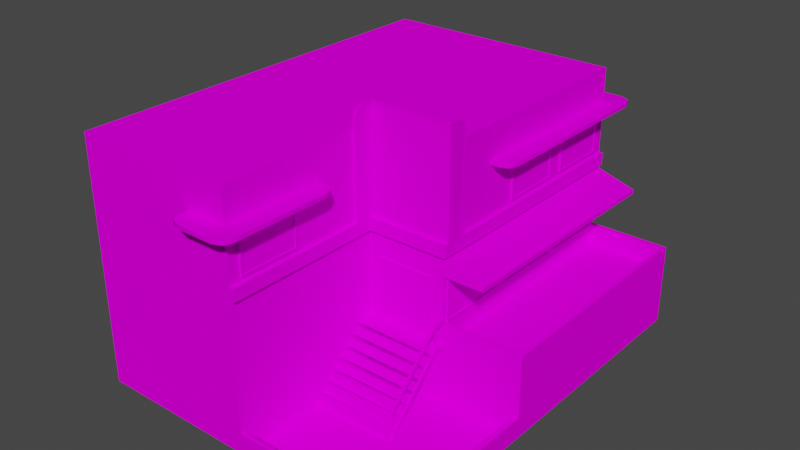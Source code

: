 # Source: house11_1.blend  (saved by Blender 2.92.15; exported with 4.5.12 LTS)
import bpy
from mathutils import Matrix  # noqa: F401  (used for matrix-valued properties, if any)

bpy.ops.wm.read_factory_settings(use_empty=True)
scene = bpy.context.scene
scene.name = 'Scene'

# ---- collections
col_collection = bpy.data.collections.new('Collection'); scene.collection.children.link(col_collection)

# ---- images (referenced by path relative to the original .blend; pixels are not part of the script)
import os
ASSET_DIR = os.environ.get("B2B_ASSET_DIR", "")  # directory of the original .blend (textures are referenced by path, not embedded)
HERE = os.path.dirname(os.path.abspath(__file__))  # packed textures are extracted next to this script under _unpacked/

def load_image(name, relpath, width, height, colorspace="sRGB"):
    """Load a texture the original file referenced (path relative to the .blend, or extracted next to this script)."""
    p = next((c for c in (os.path.join(HERE, relpath), os.path.join(ASSET_DIR, relpath)) if relpath and os.path.exists(c)), "")
    if p:
        img = bpy.data.images.load(p, check_existing=True)
        img.name = name
    else:  # same state as the original file: an image datablock whose file is absent (Cycles renders it pink)
        img = bpy.data.images.new(name, width, height)
        img.source = "FILE"
        img.filepath = "//" + (relpath or name)
    img.colorspace_settings.name = colorspace
    return img
img_miamiatlas_png = load_image('MiamiAtlas.png', 'MiamiAtlas.png', 1024, 1024, 'sRGB')

# ---- materials (node trees are filled in below, after node groups)
mat_house11 = bpy.data.materials.new('house11')
mat_house11.use_backface_culling = True
mat_house11.use_transparent_shadow = False

# ---- node groups
ng_auto_smooth = bpy.data.node_groups.new('Auto Smooth', 'GeometryNodeTree')
_s = ng_auto_smooth.interface.new_socket(name='Geometry', in_out='OUTPUT', socket_type='NodeSocketGeometry')
_s = ng_auto_smooth.interface.new_socket(name='Geometry', in_out='INPUT', socket_type='NodeSocketGeometry')
_s = ng_auto_smooth.interface.new_socket(name='Angle', in_out='INPUT', socket_type='NodeSocketFloat')
_s.subtype = 'ANGLE'
_s.min_value = 0.0
_s.max_value = 3.142
ng_auto_smooth.is_modifier = True
_N = ng_auto_smooth.nodes; _L = ng_auto_smooth.links
n0 = _N.new('NodeGroupOutput'); n0.name = 'Group Output'; n0.location = (480, -100)
n1 = _N.new('NodeGroupInput'); n1.name = 'Group Input'; n1.location = (-420, -300)
n2 = _N.new('NodeGroupInput'); n2.name = 'Group Input.001'; n2.location = (-60, -100)
n3 = _N.new('GeometryNodeSetShadeSmooth'); n3.name = 'Set Shade Smooth'; n3.location = (120, -100)
n3.domain = 'EDGE'
n4 = _N.new('GeometryNodeSetShadeSmooth'); n4.name = 'Set Shade Smooth.001'; n4.location = (300, -100)
n5 = _N.new('GeometryNodeInputMeshEdgeAngle'); n5.name = 'Edge Angle'; n5.location = (-420, -220)
n6 = _N.new('GeometryNodeInputEdgeSmooth'); n6.name = 'Is Edge Smooth'; n6.location = (-60, -160)
n7 = _N.new('GeometryNodeInputShadeSmooth'); n7.name = 'Is Face Smooth'; n7.location = (-240, -340)
n8 = _N.new('FunctionNodeBooleanMath'); n8.name = 'Boolean Math'; n8.location = (-60, -220)
n9 = _N.new('FunctionNodeCompare'); n9.name = 'Compare'; n9.location = (-240, -180)
n9.operation = 'LESS_EQUAL'
_L.new(n5.outputs[0], n9.inputs[0])
_L.new(n4.outputs[0], n0.inputs[0])
_L.new(n1.outputs[1], n9.inputs[1])
_L.new(n9.outputs[0], n8.inputs[0])
_L.new(n7.outputs[0], n8.inputs[1])
_L.new(n2.outputs[0], n3.inputs[0])
_L.new(n6.outputs[0], n3.inputs[1])
_L.new(n3.outputs[0], n4.inputs[0])
_L.new(n8.outputs[0], n3.inputs[2])
n0.is_active_output = True

# ---- material node trees
mat_house11.use_nodes = True; mat_house11.node_tree.nodes.clear()
_N = mat_house11.node_tree.nodes; _L = mat_house11.node_tree.links
n0 = _N.new('ShaderNodeBsdfPrincipled'); n0.name = 'Principled BSDF'; n0.location = (10, 300)
n0.distribution = 'GGX'
n0.subsurface_method = 'BURLEY'
n0.inputs[3].default_value = 1.45
n0.inputs[13].default_value = 0.0
n0.inputs[27].default_value = (0.0, 0.0, 0.0, 1.0)
n0.inputs[28].default_value = 1.0
n1 = _N.new('ShaderNodeOutputMaterial'); n1.name = 'Material Output'; n1.location = (300, 300)
n2 = _N.new('ShaderNodeTexImage'); n2.name = 'Image Texture'; n2.location = (-315, 231)
n2.image = img_miamiatlas_png
_L.new(n0.outputs[0], n1.inputs[0])
_L.new(n2.outputs[0], n0.inputs[0])
n1.is_active_output = True

# ---- world
world_world = bpy.data.worlds.new('World'); scene.world = world_world
world_world.use_nodes = True; world_world.node_tree.nodes.clear()
_N = world_world.node_tree.nodes; _L = world_world.node_tree.links
n0 = _N.new('ShaderNodeOutputWorld'); n0.name = 'World Output'; n0.location = (300, 300)
n1 = _N.new('ShaderNodeBackground'); n1.name = 'Background'; n1.location = (10, 300)
n1.inputs[0].default_value = (0.05088, 0.05088, 0.05088, 1.0)
_L.new(n1.outputs[0], n0.inputs[0])
n0.is_active_output = True
world_world.color = (0.05088, 0.05088, 0.05088)
world_world.use_sun_shadow = False
world_world.sun_shadow_jitter_overblur = 0.0

# ---- meshes
me_cube_001 = bpy.data.meshes.new('Cube.001')
me_cube_001.from_pydata([(1.89, 3.6, 3.89), (1.89, 3.65, 3.89), (1.89, 3.6, 10.0), (1.89, 3.65, 10.0), (3.89, 3.6, 3.89), (3.89, 3.65, 3.89), (3.89, 3.6, 2.384e-07), (3.89, 3.65, 2.384e-07), (1.89, 3.85, 4.45), (1.89, 3.9, 4.5), (1.89, 3.85, 10.0), (1.89, 3.9, 10.0), (3.89, 3.85, 3.55), (3.89, 3.9, 3.5), (3.89, 3.85, 2.493e-07), (3.89, 3.9, 2.493e-07), (1.89, 3.9, 4.0), (1.89, 3.85, 4.05), (3.89, 6.45, 3.99), (3.89, 6.5, 3.99), (1.89, 6.45, 3.99), (1.89, 6.5, 3.99), (1.89, 6.5, 4.203), (1.89, 6.203, 4.5), (1.89, 6.413, 4.413), (3.89, 6.203, 3.5), (3.89, 6.5, 3.797), (3.89, 6.413, 3.587), (1.89, 6.153, 4.45), (1.89, 6.45, 4.153), (1.89, 6.363, 4.363), (3.89, 6.45, 3.847), (3.89, 6.153, 3.55), (3.89, 6.363, 3.637), (1.89, 3.9, 3.89), (1.89, 3.85, 3.89), (1.89, 6.0, 4.0), (1.89, 6.05, 4.05), (1.89, 6.0, 3.99), (1.89, 6.05, 3.99), (3.89, 6.05, 3.99), (3.89, 6.05, 3.84), (3.89, 6.0, 3.99), (3.89, 3.9, 3.89), (3.89, 3.85, 3.89), (3.89, 3.9, 3.84), (3.89, 3.85, 3.84), (3.89, 6.0, 3.89), (4.0, 5.245e-07, 4.0), (4.0, 1.5, -2.186e-08), (8.0, 1.5, 4.0), (8.0, 8.742e-07, 4.0), (8.0, 1.5, -2.186e-08), (8.0, 6.994e-07, 2.675e-14), (4.0, 2.623e-07, 10.0), (8.0, 6.12e-07, 10.0), (4.0, 1.5, 10.0), (8.0, 1.5, 10.0), (0.0, -8.742e-08, 10.0), (0.1, 0.0, 4.371e-08), (0.1, -2.186e-08, 1.5), (0.1, 0.5, 1.5), (-7.55e-08, 0.5, 3.775e-08), (-2.782e-08, -2.186e-08, 1.5), (-7.55e-08, 0.5, 1.5), (0.1, -1.093e-07, 2.5), (0.1, 0.5, 2.5), (0.1, -1.311e-07, 4.0), (0.1, 0.5, 4.0), (-2.782e-08, -4.967e-08, 2.5), (-7.55e-08, 0.5, 2.5), (-2.782e-08, -1.311e-07, 4.0), (-7.55e-08, 0.5, 4.0), (4.0, 3.409e-07, 4.371e-08), (4.0, 0.5, 3.775e-08), (4.0, 3.803e-07, 0.1), (4.0, 0.5, 0.1), (0.1, 0.5, 3.775e-08), (0.1, 4.808e-08, 0.1), (0.1, 0.5, 0.1), (2.0, 8.742e-08, 10.0), (2.0, 3.497e-07, 4.0), (4.0, 6.0, 1.748e-07), (8.0, 6.0, 1.748e-07), (8.0, 6.0, 4.0), (8.0, 6.0, 10.0), (4.0, 6.0, 10.0), (2.0, 6.0, 10.0), (-1.59e-07, 1.5, 4.0), (-2.066e-07, 2.0, 4.0), (-1.59e-07, 1.5, 10.0), (-2.066e-07, 2.0, 10.0), (2.0, 1.5, 4.0), (2.0, 2.0, 4.0), (2.0, 1.5, 4.1), (2.0, 2.0, 4.1), (0.1, 1.5, 4.0), (0.1, 2.0, 4.0), (0.1, 1.5, 4.1), (0.1, 2.0, 4.1), (2.0, 1.5, 9.9), (2.0, 2.0, 9.9), (2.0, 1.5, 10.0), (2.0, 2.0, 10.0), (0.1, 1.5, 9.9), (0.1, 2.0, 9.9), (0.1, 1.5, 10.0), (0.1, 2.0, 10.0), (2.0, 2.0, 5.9), (2.0, 3.0, 5.9), (2.0, 3.0, 4.1), (2.0, 2.0, 6.1), (2.0, 2.0, 7.9), (2.0, 3.0, 7.9), (2.0, 3.0, 6.1), (2.0, 2.0, 8.1), (2.0, 3.0, 9.9), (2.0, 3.0, 8.1), (1.95, 2.05, 4.15), (1.95, 2.05, 5.85), (1.95, 2.95, 4.15), (1.95, 2.95, 5.85), (1.95, 2.05, 7.85), (1.95, 2.05, 6.15), (1.95, 2.95, 6.15), (1.95, 2.95, 7.85), (1.95, 2.05, 9.85), (1.95, 2.05, 8.15), (1.95, 2.95, 8.15), (1.95, 2.95, 9.85), (1.95, 2.0, 4.1), (1.95, 2.0, 5.9), (1.95, 3.0, 4.1), (1.95, 3.0, 5.9), (1.95, 2.0, 7.9), (1.95, 2.0, 6.1), (1.95, 3.0, 6.1), (1.95, 3.0, 7.9), (1.95, 2.0, 9.9), (1.95, 2.0, 8.1), (1.95, 3.0, 8.1), (1.95, 3.0, 9.9), (1.975, 2.05, 4.15), (1.975, 2.05, 5.85), (1.975, 2.95, 4.15), (1.975, 2.95, 5.85), (1.975, 2.05, 7.85), (1.975, 2.05, 6.15), (1.975, 2.95, 6.15), (1.975, 2.95, 7.85), (1.975, 2.05, 9.85), (1.975, 2.05, 8.15), (1.975, 2.95, 8.15), (1.975, 2.95, 9.85), (2.0, 3.2, 4.0), (2.0, 3.5, 4.0), (2.0, 3.2, 10.0), (2.0, 3.5, 10.0), (1.0, 3.2, 4.0), (1.0, 3.2, 10.0), (2.0, 3.1, 10.0), (2.0, 3.1, 4.0), (1.0, 3.1, 10.0), (1.0, 3.1, 4.0), (4.0, 4.0, 0.3), (4.0, 4.0, 1.8), (4.0, 5.0, 1.8), (4.0, 5.0, 0.3), (3.95, 4.05, 0.35), (3.95, 4.05, 1.75), (3.95, 4.95, 0.35), (3.95, 4.95, 1.75), (3.95, 4.0, 0.3), (3.95, 4.0, 1.8), (3.95, 5.0, 0.3), (3.95, 5.0, 1.8), (3.975, 4.05, 0.35), (3.975, 4.05, 1.75), (3.975, 4.95, 0.35), (3.975, 4.95, 1.75), (2.0, 4.0, 6.3), (2.0, 4.0, 7.8), (2.0, 5.0, 7.8), (2.0, 5.0, 6.3), (2.0, 4.0, 8.2), (2.0, 4.0, 9.7), (2.0, 5.0, 9.7), (2.0, 5.0, 8.2), (1.95, 4.05, 7.75), (1.95, 4.05, 6.35), (1.95, 4.95, 6.35), (1.95, 4.95, 7.75), (1.95, 4.05, 9.65), (1.95, 4.05, 8.25), (1.95, 4.95, 8.25), (1.95, 4.95, 9.65), (1.95, 4.0, 7.8), (1.95, 4.0, 6.3), (1.95, 5.0, 6.3), (1.95, 5.0, 7.8), (1.95, 4.0, 9.7), (1.95, 4.0, 8.2), (1.95, 5.0, 8.2), (1.95, 5.0, 9.7), (1.975, 4.05, 7.75), (1.975, 4.05, 6.35), (1.975, 4.95, 6.35), (1.975, 4.95, 7.75), (1.975, 4.05, 9.65), (1.975, 4.05, 8.25), (1.975, 4.95, 8.25), (1.975, 4.95, 9.65), (4.0, 5.1, -0.5), (4.0, 5.2, -0.5), (4.0, 5.1, 2.384e-07), (4.0, 5.2, 2.384e-07), (3.5, 5.1, 2.384e-07), (3.5, 5.2, 2.384e-07), (5.0, 5.1, 2.384e-07), (5.0, 5.2, 2.384e-07), (4.0, 5.2, 2.5), (4.0, 5.1, 2.5), (3.5, 5.1, -0.2), (3.8, 5.1, -0.5), (3.588, 5.1, -0.4121), (3.8, 5.2, -0.5), (3.5, 5.2, -0.2), (3.588, 5.2, -0.4121), (4.7, 5.1, -0.5), (5.0, 5.1, -0.2), (4.912, 5.1, -0.4121), (5.0, 5.2, -0.2), (4.7, 5.2, -0.5), (4.912, 5.2, -0.4121), (3.8, 5.1, 2.5), (3.5, 5.1, 2.2), (3.588, 5.1, 2.412), (3.5, 5.2, 2.2), (3.8, 5.2, 2.5), (3.588, 5.2, 2.412), (3.699, 1.5, 4.0), (2.299, 1.5, 4.0), (2.299, 3.0, 4.0), (3.699, 3.0, 4.0), (3.649, 1.55, 3.95), (2.349, 1.55, 3.95), (3.649, 2.95, 3.95), (2.349, 2.95, 3.95), (3.699, 1.5, 3.95), (2.299, 1.5, 3.95), (3.699, 3.0, 3.95), (2.299, 3.0, 3.95), (3.649, 1.55, 3.975), (2.349, 1.55, 3.975), (3.649, 2.95, 3.975), (2.349, 2.95, 3.975), (2.0, 5.1, 10.0), (2.0, 5.2, 10.0), (2.0, 5.1, 10.5), (2.0, 5.2, 10.5), (1.5, 5.1, 10.0), (1.5, 5.2, 10.0), (3.0, 5.1, 10.0), (3.0, 5.2, 10.0), (2.0, 5.1, 5.5), (2.0, 5.2, 5.5), (4.0, 1.5, 3.6), (4.0, 1.4, 3.6), (1.8, 5.1, 10.5), (1.5, 5.1, 10.2), (1.588, 5.1, 10.41), (1.5, 5.2, 10.2), (1.8, 5.2, 10.5), (1.588, 5.2, 10.41), (3.0, 5.1, 10.2), (2.7, 5.1, 10.5), (2.912, 5.1, 10.41), (2.7, 5.2, 10.5), (3.0, 5.2, 10.2), (2.912, 5.2, 10.41), (1.8, 5.2, 5.5), (1.5, 5.2, 5.8), (1.588, 5.2, 5.588), (1.5, 5.1, 5.8), (1.8, 5.1, 5.5), (1.588, 5.1, 5.588), (4.0, 1.4, 4.0), (4.0, 1.5, 4.0), (2.0, 1.4, 3.6), (2.0, 1.5, 3.6), (4.0, 1.3, 3.4), (4.0, 1.2, 3.4), (4.0, 1.2, 3.6), (4.0, 1.3, 3.6), (2.0, 1.2, 3.4), (2.0, 1.3, 3.4), (2.0, 1.2, 3.6), (2.0, 1.3, 3.6), (4.0, 1.1, 3.2), (4.0, 1.0, 3.2), (4.0, 1.0, 3.4), (4.0, 1.1, 3.4), (2.0, 1.0, 3.2), (2.0, 1.1, 3.2), (2.0, 1.0, 3.4), (2.0, 1.1, 3.4), (4.0, 0.9, 3.0), (4.0, 0.8, 3.0), (4.0, 0.8, 3.2), (4.0, 0.9, 3.2), (2.0, 0.8, 3.0), (2.0, 0.9, 3.0), (2.0, 0.8, 3.2), (2.0, 0.9, 3.2), (4.0, 0.7, 2.8), (4.0, 0.6, 2.8), (4.0, 0.6, 3.0), (4.0, 0.7, 3.0), (2.0, 0.6, 2.8), (2.0, 0.7, 2.8), (2.0, 0.6, 3.0), (2.0, 0.7, 3.0), (4.0, 0.5, 2.6), (4.0, 0.4, 2.6), (4.0, 0.4, 2.8), (4.0, 0.5, 2.8), (2.0, 0.4, 2.6), (2.0, 0.5, 2.6), (2.0, 0.4, 2.8), (2.0, 0.5, 2.8), (4.0, 0.3, 2.4), (4.0, 0.2, 2.4), (4.0, 0.2, 2.6), (4.0, 0.3, 2.6), (2.0, 0.2, 2.4), (2.0, 0.3, 2.4), (2.0, 0.2, 2.6), (2.0, 0.3, 2.6), (4.0, 0.1, 2.2), (4.0, 1.788e-07, 2.2), (4.0, 1.788e-07, 2.4), (4.0, 0.1, 2.4), (2.0, 0.0, 2.2), (2.0, 0.1, 2.2), (2.0, 0.0, 2.4), (2.0, 0.1, 2.4), (0.0, 0.0, 0.0), (2.0, -4.371e-09, 2.3), (2.0, 0.1, 2.3), (2.0, 1.4, 3.7), (2.0, 1.5, 3.7), (1.95, 1.5, 3.7), (1.95, 1.4, 3.7), (1.95, -8.742e-09, 2.3), (1.95, 0.1, 2.3), (2.0, 0.6, 2.3), (2.0, 0.7, 2.3), (2.0, 2.0, 3.7), (2.0, 2.1, 3.7), (1.95, 2.1, 3.7), (1.95, 2.0, 3.7), (1.95, 0.6, 2.3), (1.95, 0.7, 2.3), (2.0, 1.4, 4.0), (1.95, 1.5, 4.0), (1.95, 1.4, 4.0), (2.0, 2.1, 4.0), (1.95, 2.1, 4.0), (1.95, 2.0, 4.0), (1.99, 0.05, 2.31), (1.99, 0.65, 2.31), (1.99, 0.05, 2.34), (1.99, 0.65, 2.34), (1.96, 0.05, 2.31), (1.96, 0.65, 2.31), (1.96, 0.05, 2.34), (1.96, 0.65, 2.34), (1.99, 1.45, 3.71), (1.99, 2.05, 3.71), (1.99, 1.45, 3.74), (1.99, 2.05, 3.74), (1.96, 1.45, 3.71), (1.96, 2.05, 3.71), (1.96, 1.45, 3.74), (1.96, 2.05, 3.74), (1.99, 1.1, 3.31), (1.99, 1.7, 3.31), (1.99, 1.1, 3.34), (1.99, 1.7, 3.34), (1.96, 1.1, 3.31), (1.96, 1.7, 3.31), (1.96, 1.1, 3.34), (1.96, 1.7, 3.34), (1.99, 0.4, 2.66), (1.99, 1.0, 2.66), (1.99, 0.4, 2.69), (1.99, 1.0, 2.69), (1.96, 0.4, 2.66), (1.96, 1.0, 2.66), (1.96, 0.4, 2.69), (1.96, 1.0, 2.69), (2.0, 3.6, 4.0), (2.0, 3.9, 4.0), (2.0, 3.6, 4.5), (2.0, 3.9, 4.5), (1.9, 3.6, 4.0), (1.9, 3.9, 4.0), (1.9, 3.6, 4.5), (1.9, 3.9, 4.5), (2.0, 3.6, 3.9), (2.0, 3.9, 3.9), (1.9, 3.9, 3.9), (1.9, 3.6, 3.9), (3.9, 3.6, 3.5), (3.9, 3.9, 3.5), (4.0, 3.6, 3.5), (4.0, 3.9, 3.5), (3.9, 3.6, 0.0), (3.9, 3.9, 0.0), (4.0, 3.6, 0.0), (4.0, 3.9, 0.0), (3.9, 3.6, 4.0), (3.9, 3.9, 4.0), (4.0, 3.6, 4.0), (4.0, 3.9, 4.0), (2.0, 6.0, 4.1), (3.9, 3.6, 3.9), (3.9, 3.9, 3.9), (2.0, 3.9, 10.0), (2.0, 3.6, 10.0), (1.9, 3.6, 10.0), (1.9, 3.9, 10.0), (2.0, 6.0, 4.0), (2.0, 6.0, 4.5), (1.9, 6.0, 4.5), (1.9, 6.0, 4.0), (4.0, 6.0, 3.5), (3.9, 6.0, 3.5), (4.0, 6.0, 4.0), (3.9, 6.0, 4.0), (2.0, 6.5, 4.0), (2.0, 6.5, 4.1), (4.0, 6.5, 4.1), (1.9, 6.5, 4.0), (4.0, 6.0, 4.1), (4.0, 6.5, 4.0), (3.9, 6.5, 4.0), (2.0, 6.5, 4.2), (2.0, 6.2, 4.5), (2.0, 6.412, 4.412), (1.9, 6.2, 4.5), (1.9, 6.5, 4.2), (1.9, 6.412, 4.412), (4.0, 6.2, 3.5), (4.0, 6.5, 3.8), (4.0, 6.412, 3.588), (3.9, 6.5, 3.8), (3.9, 6.2, 3.5), (3.9, 6.412, 3.588), (3.9, 6.5, 4.1), (3.9, 6.0, 4.1), (2.999, 1.55, 3.975), (2.999, 2.95, 3.975), (2.349, 2.95, 3.975), (3.649, 2.95, 3.975), (2.349, 1.55, 3.975), (3.649, 1.55, 3.975), (2.449, 2.85, 3.975), (2.899, 1.65, 3.975), (2.899, 2.85, 3.975), (2.449, 1.65, 3.975), (3.549, 1.65, 3.975), (3.099, 1.65, 3.975), (3.099, 2.85, 3.975), (3.549, 2.85, 3.975), (2.97, 2.0, 3.925), (2.97, 2.2, 3.925), (2.97, 2.0, 3.975), (2.97, 2.2, 3.975), (2.92, 2.0, 3.925), (2.92, 2.2, 3.925), (2.92, 2.0, 3.975), (2.92, 2.2, 3.975), (3.08, 2.0, 3.925), (3.08, 2.2, 3.925), (3.08, 2.0, 3.975), (3.08, 2.2, 3.975), (3.03, 2.0, 3.925), (3.03, 2.2, 3.925), (3.03, 2.0, 3.975), (3.03, 2.2, 3.975)], [], [(1, 0, 2, 3), (0, 1, 5, 4), (4, 5, 7, 6), (9, 8, 10, 11), (12, 13, 15, 14), (26, 31, 18, 19), (13, 12, 32, 25), (8, 9, 23, 28), (18, 20, 21, 19), (22, 29, 30, 24), (24, 30, 28, 23), (31, 26, 27, 33), (33, 27, 25, 32), (29, 22, 21, 20), (17, 16, 34, 35), (16, 17, 37, 36), (36, 37, 39, 38), (38, 39, 40, 42), (42, 40, 41, 47), (35, 34, 43, 44), (44, 43, 45, 46), (45, 43, 47, 41), (56, 57, 85, 86), (73, 49, 52, 53), (53, 52, 50, 51), (48, 287, 49, 73), (51, 50, 57, 55), (55, 57, 56, 54), (102, 56, 86, 87), (88, 71, 58, 90), (102, 92, 88, 90), (92, 81, 71, 88), (80, 102, 90, 58), (59, 77, 61, 60), (60, 61, 64, 63), (63, 64, 62, 346), (346, 62, 77, 59), (64, 61, 77, 62), (65, 66, 68, 67), (71, 72, 70, 69), (69, 70, 66, 65), (72, 68, 66, 70), (75, 76, 79, 78), (59, 77, 74, 73), (79, 76, 74, 77), (54, 56, 102, 80), (287, 48, 81, 92), (52, 49, 82, 83), (438, 84, 83, 82), (84, 438, 86, 85), (86, 438, 432, 87), (92, 102, 87, 432), (50, 52, 83, 84), (287, 92, 432, 438), (49, 287, 438, 82), (57, 50, 84, 85), (96, 97, 107, 106), (106, 107, 91, 90), (90, 91, 89, 88), (88, 89, 97, 96), (91, 107, 97, 89), (94, 95, 99, 98), (96, 97, 93, 92), (99, 95, 93, 97), (102, 103, 107, 106), (104, 105, 101, 100), (107, 103, 101, 105), (95, 110, 109, 108), (111, 114, 113, 112), (115, 117, 116, 101), (120, 118, 142, 144), (122, 125, 149, 146), (129, 128, 152, 153), (117, 115, 139, 140), (109, 110, 132, 133), (115, 101, 138, 139), (113, 114, 136, 137), (108, 109, 133, 131), (116, 117, 140, 141), (112, 113, 137, 134), (110, 95, 130, 132), (101, 116, 141, 138), (95, 108, 131, 130), (114, 111, 135, 136), (111, 112, 134, 135), (119, 118, 130, 131), (120, 121, 133, 132), (121, 119, 131, 133), (118, 120, 132, 130), (122, 123, 135, 134), (124, 125, 137, 136), (125, 122, 134, 137), (123, 124, 136, 135), (126, 127, 139, 138), (128, 129, 141, 140), (129, 126, 138, 141), (127, 128, 140, 139), (142, 143, 145, 144), (147, 146, 149, 148), (151, 150, 153, 152), (126, 129, 153, 150), (118, 119, 143, 142), (124, 123, 147, 148), (123, 122, 146, 147), (128, 127, 151, 152), (121, 120, 144, 145), (127, 126, 150, 151), (125, 124, 148, 149), (119, 121, 145, 143), (156, 157, 159), (159, 157, 155, 158), (158, 155, 154), (159, 158, 163, 162), (160, 162, 163, 161), (158, 154, 161, 163), (156, 159, 162, 160), (170, 168, 176, 178), (166, 167, 174, 175), (165, 166, 175, 173), (167, 164, 172, 174), (164, 165, 173, 172), (169, 168, 172, 173), (170, 171, 175, 174), (171, 169, 173, 175), (168, 170, 174, 172), (176, 177, 179, 178), (168, 169, 177, 176), (171, 170, 178, 179), (169, 171, 179, 177), (188, 191, 207, 204), (195, 194, 210, 211), (187, 184, 201, 202), (184, 185, 200, 201), (182, 183, 198, 199), (186, 187, 202, 203), (181, 182, 199, 196), (185, 186, 203, 200), (183, 180, 197, 198), (180, 181, 196, 197), (188, 189, 197, 196), (190, 191, 199, 198), (191, 188, 196, 199), (189, 190, 198, 197), (192, 193, 201, 200), (194, 195, 203, 202), (195, 192, 200, 203), (193, 194, 202, 201), (205, 204, 207, 206), (209, 208, 211, 210), (192, 195, 211, 208), (190, 189, 205, 206), (189, 188, 204, 205), (194, 193, 209, 210), (193, 192, 208, 209), (191, 190, 206, 207), (223, 225, 213, 212), (217, 215, 213, 225, 227, 226), (216, 217, 226, 222), (212, 213, 232, 228), (213, 215, 219, 231, 233, 232), (229, 231, 219, 218), (217, 216, 235, 237), (215, 217, 237, 239, 238, 220), (221, 220, 238, 234), (225, 223, 224, 227), (227, 224, 222, 226), (214, 216, 222, 224, 223, 212), (228, 232, 233, 230), (230, 233, 231, 229), (214, 212, 228, 230, 229, 218), (237, 235, 236, 239), (239, 236, 234, 238), (216, 214, 221, 234, 236, 235), (246, 244, 252, 254), (242, 243, 250, 251), (241, 242, 251, 249), (243, 240, 248, 250), (240, 241, 249, 248), (245, 244, 248, 249), (246, 247, 251, 250), (247, 245, 249, 251), (244, 246, 250, 248), (471, 472, 473, 474), (244, 245, 253, 252), (247, 246, 254, 255), (245, 247, 255, 253), (269, 271, 261, 260), (271, 273, 272, 259, 257, 261), (258, 259, 272, 268), (259, 258, 275, 277), (262, 263, 278, 274), (257, 259, 277, 279, 278, 263), (261, 257, 265, 280, 282, 281), (256, 260, 283, 285, 284, 264), (284, 280, 265, 264), (271, 269, 270, 273), (273, 270, 268, 272), (258, 268, 270, 269, 260, 256), (277, 275, 276, 279), (279, 276, 274, 278), (258, 256, 262, 274, 276, 275), (280, 284, 285, 282), (282, 285, 283, 281), (260, 261, 281, 283), (363, 92, 289, 288), (288, 289, 266, 267), (286, 363, 288, 267), (92, 287, 266, 289), (296, 297, 295, 294), (294, 295, 290, 291), (292, 296, 294, 291), (297, 293, 290, 295), (296, 292, 293, 297), (304, 305, 303, 302), (302, 303, 298, 299), (300, 304, 302, 299), (305, 301, 298, 303), (304, 300, 301, 305), (312, 313, 311, 310), (310, 311, 306, 307), (308, 312, 310, 307), (313, 309, 306, 311), (312, 308, 309, 313), (320, 321, 319, 318), (318, 319, 314, 315), (316, 320, 318, 315), (321, 317, 314, 319), (320, 316, 317, 321), (328, 329, 327, 326), (326, 327, 322, 323), (324, 328, 326, 323), (329, 325, 322, 327), (328, 324, 325, 329), (336, 337, 335, 334), (334, 335, 330, 331), (332, 336, 334, 331), (337, 333, 330, 335), (336, 332, 333, 337), (344, 345, 343, 342), (342, 343, 338, 339), (48, 73, 346, 71), (345, 341, 338, 343), (344, 340, 341, 345), (349, 347, 348, 350), (352, 351, 354, 353), (347, 349, 352, 353), (350, 348, 354, 351), (357, 358, 366, 93), (348, 347, 353, 354), (357, 355, 356, 358), (360, 359, 362, 361), (355, 357, 360, 361), (358, 356, 362, 359), (356, 355, 361, 362), (358, 359, 367, 366), (375, 376, 374, 373), (371, 372, 376, 375), (352, 349, 363, 365), (351, 352, 365, 364), (369, 370, 372, 371), (350, 351, 364, 92), (360, 357, 93, 368), (359, 360, 368, 367), (373, 374, 370, 369), (383, 384, 382, 381), (379, 380, 384, 383), (377, 378, 380, 379), (381, 382, 378, 377), (391, 392, 390, 389), (387, 388, 392, 391), (385, 386, 388, 387), (389, 390, 386, 385), (399, 400, 398, 397), (395, 396, 400, 399), (393, 394, 396, 395), (397, 398, 394, 393), (407, 408, 406, 405), (406, 402, 410, 411), (403, 407, 405, 401), (406, 408, 434, 435), (412, 411, 410, 409), (405, 406, 411, 412), (401, 405, 412, 409), (417, 418, 420, 419), (415, 413, 417, 419), (413, 414, 418, 417), (414, 416, 420, 418), (413, 415, 423, 421), (414, 413, 421, 422), (414, 422, 439, 437), (401, 409, 426, 421), (410, 402, 422, 427), (409, 410, 427, 426), (429, 428, 431, 430), (408, 407, 430, 431), (407, 403, 429, 430), (404, 408, 431, 428), (432, 435, 443, 440), (439, 438, 445, 446), (402, 406, 435, 432), (422, 424, 438, 439), (416, 414, 437, 436), (408, 404, 433, 434), (434, 433, 448, 450), (438, 436, 453, 455, 454, 445), (435, 434, 450, 452, 451, 443), (446, 440, 441, 459), (454, 456, 446, 445), (436, 437, 457, 453), (451, 447, 440, 443), (437, 439, 446, 456, 458, 457), (446, 439, 432, 440), (447, 451, 452, 449), (449, 452, 450, 448), (453, 457, 458, 455), (455, 458, 456, 454), (433, 432, 440, 447, 449, 448), (438, 445, 442, 444), (445, 446, 459, 442), (444, 442, 459, 460), (460, 459, 441, 425), (468, 470, 467, 469), (468, 469, 462, 461), (467, 470, 465, 463), (469, 467, 463, 462), (470, 468, 461, 465), (473, 472, 461, 462), (472, 471, 466, 461), (474, 473, 462, 464), (471, 474, 464, 466), (475, 476, 478, 477), (481, 482, 480, 479), (479, 480, 476, 475), (477, 481, 479, 475), (482, 478, 476, 480), (483, 484, 486, 485), (489, 490, 488, 487), (483, 487, 488, 484), (484, 488, 490, 486), (485, 489, 487, 483)])
me_cube_001.polygons.foreach_set('use_smooth', [0, 0, 0, 0, 0, 0, 0, 0, 0, 0, 0, 0, 0, 0, 0, 0, 0, 0, 0, 0, 0, 0, 0, 0, 0, 0, 0, 0, 0, 0, 0, 0, 0, 0, 0, 0, 0, 0, 0, 0, 0, 0, 0, 0, 0, 0, 0, 0, 0, 0, 0, 0, 0, 0, 0, 0, 0, 0, 0, 0, 0, 0, 0, 0, 0, 0, 0, 0, 0, 0, 0, 0, 0, 0, 0, 0, 0, 0, 0, 0, 0, 0, 0, 0, 0, 0, 0, 0, 0, 0, 0, 0, 0, 0, 0, 0, 0, 0, 0, 0, 0, 0, 0, 0, 0, 0, 0, 0, 0, 0, 0, 0, 0, 0, 0, 0, 0, 0, 0, 0, 0, 0, 0, 0, 0, 0, 0, 0, 0, 0, 0, 0, 0, 0, 0, 0, 0, 0, 0, 0, 0, 0, 0, 0, 0, 0, 0, 0, 0, 0, 0, 0, 0, 0, 0, 1, 0, 1, 1, 0, 1, 1, 0, 1, 1, 1, 0, 1, 1, 0, 1, 1, 0, 0, 0, 0, 0, 0, 0, 0, 0, 0, 0, 0, 0, 0, 1, 0, 1, 1, 0, 0, 0, 0, 1, 1, 1, 0, 1, 0, 0, 1, 1, 1, 0, 0, 0, 0, 0, 0, 0, 0, 0, 0, 0, 0, 0, 0, 0, 0, 0, 0, 0, 0, 0, 0, 0, 0, 0, 0, 0, 0, 0, 0, 0, 0, 0, 0, 0, 0, 0, 0, 0, 0, 0, 0, 0, 0, 0, 0, 0, 0, 0, 0, 0, 0, 0, 0, 0, 0, 0, 0, 0, 0, 0, 0, 0, 0, 0, 0, 0, 0, 0, 0, 0, 0, 0, 0, 0, 0, 0, 0, 0, 0, 0, 0, 0, 0, 0, 0, 0, 0, 0, 0, 0, 0, 0, 0, 0, 0, 0, 0, 0, 1, 0, 0, 0, 1, 1, 1, 0, 0, 1, 1, 1, 1, 0, 0, 0, 0, 0, 0, 0, 0, 0, 0, 0, 0, 0, 0, 0, 0, 0, 0, 0, 0, 0, 0, 0, 0])
_uv = me_cube_001.uv_layers.new(name='UVMap')
_uv.uv.foreach_set('vector', [0.6698, 0.07628, 0.6718, 0.07628, 0.6718, 0.1126, 0.6698, 0.1126, 0.6718, 0.07628, 0.6698, 0.07628, 0.6698, 0.07628, 0.6718, 0.07628, 0.6718, 0.07628, 0.6698, 0.07628, 0.6698, 0.07628, 0.6718, 0.07628, 0.6698, 0.07628, 0.6718, 0.07628, 0.6718, 0.1126, 0.6698, 0.1126, 0.6718, 0.07628, 0.6698, 0.07628, 0.6698, 0.07628, 0.6718, 0.07628, 0.6698, 0.07628, 0.6698, 0.07628, 0.6698, 0.07628, 0.6698, 0.07628, 0.6698, 0.07628, 0.6698, 0.07628, 0.6698, 0.07628, 0.6698, 0.07628, 0.6698, 0.07628, 0.6698, 0.07628, 0.6698, 0.07628, 0.6698, 0.07628, 0.6698, 0.07628, 0.6698, 0.07628, 0.6698, 0.07628, 0.6698, 0.07628, 0.6698, 0.07628, 0.6698, 0.07628, 0.6698, 0.07628, 0.6698, 0.07628, 0.6698, 0.07628, 0.6698, 0.07628, 0.6698, 0.07628, 0.6698, 0.07628, 0.6698, 0.07628, 0.6698, 0.07628, 0.6698, 0.07628, 0.6698, 0.07628, 0.6698, 0.07628, 0.6698, 0.07628, 0.6698, 0.07628, 0.6698, 0.07628, 0.6698, 0.07628, 0.6698, 0.07628, 0.6698, 0.07628, 0.6698, 0.07628, 0.6718, 0.07628, 0.6698, 0.07628, 0.6698, 0.07628, 0.6718, 0.07628, 0.6698, 0.07628, 0.6698, 0.07628, 0.6698, 0.07628, 0.6698, 0.07628, 0.6698, 0.07628, 0.6698, 0.07628, 0.6698, 0.07628, 0.6698, 0.07628, 0.6698, 0.07628, 0.6698, 0.07628, 0.6698, 0.07628, 0.6698, 0.07628, 0.6698, 0.07628, 0.6698, 0.07628, 0.6698, 0.07628, 0.6698, 0.07628, 0.6718, 0.07628, 0.6698, 0.07628, 0.6698, 0.07628, 0.6718, 0.07628, 0.6718, 0.07628, 0.6698, 0.07628, 0.6698, 0.07628, 0.6718, 0.07628, 0.6698, 0.07628, 0.6698, 0.07628, 0.6698, 0.07628, 0.6698, 0.07628, 0.1036, 0.5654, 0.1036, 0.5439, 0.1036, 0.5439, 0.1036, 0.5654, 0.08209, 0.5869, 0.1036, 0.5869, 0.1036, 0.6085, 0.08209, 0.6085, 0.08209, 0.5223, 0.1036, 0.5223, 0.1036, 0.5439, 0.08209, 0.5439, 0.08209, 0.5654, 0.1036, 0.5654, 0.1036, 0.5869, 0.08209, 0.5869, 0.08209, 0.5439, 0.1036, 0.5439, 0.1036, 0.5439, 0.08209, 0.5439, 0.08209, 0.5439, 0.1036, 0.5439, 0.1036, 0.5654, 0.08209, 0.5654, 0.1036, 0.5654, 0.1036, 0.5654, 0.1036, 0.5654, 0.1036, 0.5654, 0.1036, 0.5654, 0.08209, 0.5654, 0.08209, 0.5654, 0.1036, 0.5654, 0.7958, 0.8889, 0.7958, 0.9861, 0.7633, 0.9861, 0.7633, 0.8889, 0.1036, 0.5654, 0.08209, 0.5654, 0.08209, 0.5654, 0.1036, 0.5654, 0.08209, 0.5654, 0.1036, 0.5654, 0.1036, 0.5654, 0.08209, 0.5654, 0.05082, 0.5295, 0.06816, 0.5295, 0.06816, 0.5468, 0.05082, 0.5468, 0.05082, 0.5468, 0.06816, 0.5468, 0.06816, 0.5641, 0.05082, 0.5641, 0.05082, 0.5641, 0.06816, 0.5641, 0.06816, 0.5815, 0.05082, 0.5815, 0.05082, 0.5815, 0.06816, 0.5815, 0.06816, 0.5988, 0.05082, 0.5988, 0.06816, 0.5641, 0.08551, 0.5641, 0.08551, 0.5815, 0.06816, 0.5815, 0.05082, 0.5295, 0.06816, 0.5295, 0.06816, 0.5468, 0.05082, 0.5468, 0.05082, 0.5641, 0.06816, 0.5641, 0.06816, 0.5815, 0.05082, 0.5815, 0.05082, 0.5815, 0.06816, 0.5815, 0.06816, 0.5988, 0.05082, 0.5988, 0.06816, 0.5641, 0.08551, 0.5641, 0.08551, 0.5815, 0.06816, 0.5815, 0.05082, 0.5468, 0.06816, 0.5468, 0.06816, 0.5641, 0.05082, 0.5641, 0.05082, 0.5815, 0.06816, 0.5815, 0.06816, 0.5988, 0.05082, 0.5988, 0.06816, 0.5641, 0.08551, 0.5641, 0.08551, 0.5815, 0.06816, 0.5815, 0.08209, 0.5654, 0.1036, 0.5654, 0.1036, 0.5654, 0.08209, 0.5654, 0.1036, 0.5654, 0.08209, 0.5654, 0.08209, 0.5654, 0.1036, 0.5654, 0.1036, 0.6085, 0.1036, 0.5869, 0.1036, 0.5869, 0.1036, 0.6085, 0.8949, 0.8959, 0.9742, 0.8959, 0.9742, 0.9752, 0.8949, 0.9752, 0.9742, 0.8959, 0.8949, 0.8959, 0.8949, 0.8959, 0.9742, 0.8959, 0.8949, 0.8959, 0.8949, 0.8959, 0.8949, 0.8959, 0.8949, 0.8959, 0.1036, 0.5654, 0.1036, 0.5654, 0.1036, 0.5654, 0.1036, 0.5654, 0.1036, 0.5439, 0.1036, 0.5223, 0.1036, 0.5223, 0.1036, 0.5439, 0.1036, 0.5654, 0.1036, 0.5654, 0.1036, 0.5654, 0.1036, 0.5654, 0.1036, 0.5869, 0.1036, 0.5654, 0.1036, 0.5654, 0.1036, 0.5869, 0.1036, 0.5439, 0.1036, 0.5439, 0.1036, 0.5439, 0.1036, 0.5439, 0.05862, 0.5312, 0.09194, 0.5312, 0.09194, 0.5645, 0.05862, 0.5645, 0.05676, 0.5337, 0.07523, 0.5337, 0.07523, 0.5521, 0.05676, 0.5521, 0.05676, 0.5521, 0.07523, 0.5521, 0.07523, 0.5706, 0.05676, 0.5706, 0.05676, 0.5706, 0.07523, 0.5706, 0.07523, 0.5891, 0.05676, 0.5891, 0.07523, 0.5521, 0.0937, 0.5521, 0.0937, 0.5706, 0.07523, 0.5706, 0.05676, 0.5337, 0.07523, 0.5337, 0.07523, 0.5521, 0.05676, 0.5521, 0.05676, 0.5706, 0.07523, 0.5706, 0.07523, 0.5891, 0.05676, 0.5891, 0.07523, 0.5521, 0.0937, 0.5521, 0.0937, 0.5706, 0.07523, 0.5706, 0.05676, 0.5337, 0.07523, 0.5337, 0.07523, 0.5521, 0.05676, 0.5521, 0.05676, 0.5706, 0.07523, 0.5706, 0.07523, 0.5891, 0.05676, 0.5891, 0.07523, 0.5521, 0.0937, 0.5521, 0.0937, 0.5706, 0.07523, 0.5706, 0.7911, 0.9474, 0.8058, 0.9474, 0.8058, 0.9739, 0.7911, 0.9739, 0.8058, 0.921, 0.8205, 0.921, 0.8205, 0.9474, 0.8058, 0.9474, 0.8205, 0.921, 0.8352, 0.921, 0.8352, 0.9474, 0.8205, 0.9474, 0.8278, 0.9004, 0.8278, 0.9137, 0.8275, 0.9137, 0.8275, 0.9004, 0.8249, 0.9137, 0.8249, 0.9004, 0.8253, 0.9004, 0.8253, 0.9137, 0.8421, 0.968, 0.8421, 0.943, 0.8425, 0.943, 0.8425, 0.968, 0.8197, 0.9004, 0.8197, 0.9151, 0.819, 0.9151, 0.819, 0.9004, 0.7882, 0.9489, 0.7882, 0.9225, 0.7889, 0.9225, 0.7889, 0.9489, 0.8366, 0.943, 0.8366, 0.9695, 0.8359, 0.9695, 0.8359, 0.943, 0.7889, 0.9489, 0.7889, 0.9225, 0.7896, 0.9225, 0.7896, 0.9489, 0.8161, 0.9151, 0.8161, 0.9004, 0.8168, 0.9004, 0.8168, 0.9151, 0.8366, 0.9695, 0.8366, 0.943, 0.8374, 0.943, 0.8374, 0.9695, 0.8168, 0.9151, 0.8168, 0.9004, 0.8175, 0.9004, 0.8175, 0.9151, 0.8183, 0.9004, 0.8183, 0.9151, 0.8175, 0.9151, 0.8175, 0.9004, 0.8146, 0.9004, 0.8146, 0.9151, 0.8139, 0.9151, 0.8139, 0.9004, 0.7904, 0.9225, 0.7904, 0.9489, 0.7896, 0.9489, 0.7896, 0.9225, 0.8205, 0.9004, 0.8205, 0.9151, 0.8197, 0.9151, 0.8197, 0.9004, 0.8359, 0.943, 0.8359, 0.9695, 0.8352, 0.9695, 0.8352, 0.943, 0.7845, 0.9482, 0.7845, 0.9232, 0.7852, 0.9225, 0.7852, 0.9489, 0.7713, 0.9232, 0.7713, 0.9482, 0.7705, 0.9489, 0.7705, 0.9225, 0.7713, 0.9482, 0.7845, 0.9482, 0.7852, 0.9489, 0.7705, 0.9489, 0.7845, 0.9232, 0.7713, 0.9232, 0.7705, 0.9225, 0.7852, 0.9225, 0.8051, 0.9467, 0.8051, 0.9217, 0.8058, 0.921, 0.8058, 0.9474, 0.7918, 0.9217, 0.7918, 0.9467, 0.7911, 0.9474, 0.7911, 0.921, 0.7918, 0.9467, 0.8051, 0.9467, 0.8058, 0.9474, 0.7911, 0.9474, 0.8051, 0.9217, 0.7918, 0.9217, 0.7911, 0.921, 0.8058, 0.921, 0.8065, 0.9482, 0.8065, 0.9732, 0.8058, 0.9739, 0.8058, 0.9474, 0.8197, 0.9732, 0.8197, 0.9482, 0.8205, 0.9474, 0.8205, 0.9739, 0.8197, 0.9482, 0.8065, 0.9482, 0.8058, 0.9474, 0.8205, 0.9474, 0.8065, 0.9732, 0.8197, 0.9732, 0.8205, 0.9739, 0.8058, 0.9739, 0.25, 0.25, 7.275e-05, 0.25, 7.275e-05, 7.275e-05, 0.25, 7.317e-05, 0.25, 0.25, 7.275e-05, 0.25, 7.275e-05, 7.275e-05, 0.25, 7.317e-05, 0.25, 7.275e-05, 0.25, 0.25, 7.275e-05, 0.25, 7.303e-05, 7.275e-05, 0.8264, 0.9137, 0.8264, 0.9004, 0.8267, 0.9004, 0.8267, 0.9137, 0.8418, 0.943, 0.8418, 0.968, 0.8414, 0.968, 0.8414, 0.943, 0.8275, 0.9004, 0.8275, 0.9137, 0.8271, 0.9137, 0.8271, 0.9004, 0.8414, 0.943, 0.8414, 0.968, 0.841, 0.968, 0.841, 0.943, 0.8271, 0.9004, 0.8271, 0.9137, 0.8267, 0.9137, 0.8267, 0.9004, 0.7904, 0.9474, 0.7904, 0.9225, 0.7907, 0.9225, 0.7907, 0.9474, 0.7907, 0.9474, 0.7907, 0.9724, 0.7904, 0.9724, 0.7904, 0.9474, 0.8418, 0.968, 0.8418, 0.943, 0.8421, 0.943, 0.8421, 0.968, 0.8253, 0.9137, 0.8253, 0.9004, 0.8256, 0.9004, 0.8256, 0.9137, 0.1736, 0.6541, 0.2005, 0.6809, 0.1736, 0.6809, 0.1736, 0.6809, 0.2005, 0.6809, 0.2005, 0.7077, 0.1736, 0.7077, 0.1736, 0.7077, 0.2005, 0.7345, 0.1736, 0.7345, 0.1736, 0.6809, 0.1736, 0.7077, 0.1736, 0.7077, 0.1736, 0.6809, 0.1468, 0.6809, 0.1736, 0.6809, 0.1736, 0.7077, 0.1468, 0.7077, 0.1736, 0.7077, 0.1736, 0.7345, 0.1736, 0.7345, 0.1736, 0.7077, 0.1736, 0.6541, 0.1736, 0.6809, 0.1736, 0.6809, 0.1736, 0.6541, 0.8249, 0.9004, 0.8249, 0.9137, 0.8245, 0.9137, 0.8245, 0.9004, 0.8388, 0.9651, 0.8388, 0.943, 0.8396, 0.943, 0.8396, 0.9651, 0.8117, 0.9151, 0.8117, 0.9004, 0.8124, 0.9004, 0.8124, 0.9151, 0.819, 0.9004, 0.819, 0.9151, 0.8183, 0.9151, 0.8183, 0.9004, 0.8381, 0.943, 0.8381, 0.9651, 0.8374, 0.9651, 0.8374, 0.943, 0.7845, 0.9702, 0.7845, 0.9496, 0.7852, 0.9489, 0.7852, 0.9709, 0.7713, 0.9496, 0.7713, 0.9702, 0.7705, 0.9709, 0.7705, 0.9489, 0.7713, 0.9702, 0.7845, 0.9702, 0.7852, 0.9709, 0.7705, 0.9709, 0.7845, 0.9496, 0.7713, 0.9496, 0.7705, 0.9489, 0.7852, 0.9489, 8.017e-05, 0.25, 8.017e-05, 8.017e-05, 0.25, 8.017e-05, 0.25, 0.25, 0.8223, 0.9004, 0.8223, 0.921, 0.8219, 0.921, 0.8219, 0.9004, 0.8205, 0.921, 0.8205, 0.9004, 0.8208, 0.9004, 0.8208, 0.921, 0.8241, 0.9137, 0.8241, 0.9004, 0.8245, 0.9004, 0.8245, 0.9137, 0.8256, 0.9137, 0.8256, 0.9004, 0.826, 0.9004, 0.826, 0.9137, 0.8227, 0.921, 0.8227, 0.9004, 0.823, 0.9004, 0.823, 0.921, 0.8153, 0.9004, 0.8153, 0.9151, 0.8146, 0.9151, 0.8146, 0.9004, 0.7896, 0.9489, 0.7896, 0.9709, 0.7889, 0.9709, 0.7889, 0.9489, 0.7896, 0.9709, 0.7896, 0.9489, 0.7904, 0.9489, 0.7904, 0.9709, 0.8403, 0.9651, 0.8403, 0.943, 0.841, 0.943, 0.841, 0.9651, 0.8124, 0.9151, 0.8124, 0.9004, 0.8131, 0.9004, 0.8131, 0.9151, 0.8131, 0.9151, 0.8131, 0.9004, 0.8139, 0.9004, 0.8139, 0.9151, 0.8161, 0.9004, 0.8161, 0.9151, 0.8153, 0.9151, 0.8153, 0.9004, 0.7889, 0.9489, 0.7889, 0.9709, 0.7882, 0.9709, 0.7882, 0.9489, 0.8344, 0.9687, 0.8344, 0.9482, 0.8352, 0.9474, 0.8352, 0.9695, 0.8212, 0.9482, 0.8212, 0.9687, 0.8205, 0.9695, 0.8205, 0.9474, 0.8212, 0.9687, 0.8344, 0.9687, 0.8352, 0.9695, 0.8205, 0.9695, 0.8344, 0.9482, 0.8212, 0.9482, 0.8205, 0.9474, 0.8352, 0.9474, 0.8491, 0.9423, 0.8491, 0.9217, 0.8499, 0.921, 0.8499, 0.943, 0.8359, 0.9217, 0.8359, 0.9423, 0.8352, 0.943, 0.8352, 0.921, 0.8359, 0.9423, 0.8491, 0.9423, 0.8499, 0.943, 0.8352, 0.943, 0.8491, 0.9217, 0.8359, 0.9217, 0.8352, 0.921, 0.8499, 0.921, 0.25, 8.017e-05, 0.25, 0.25, 8.017e-05, 0.25, 8.051e-05, 8.051e-05, 0.25, 0.25, 8.017e-05, 0.25, 8.017e-05, 8.017e-05, 0.25, 8.119e-05, 0.826, 0.9137, 0.826, 0.9004, 0.8264, 0.9004, 0.8264, 0.9137, 0.8282, 0.9004, 0.8282, 0.9137, 0.8278, 0.9137, 0.8278, 0.9004, 0.8219, 0.9004, 0.8219, 0.921, 0.8216, 0.921, 0.8216, 0.9004, 0.8286, 0.9004, 0.8286, 0.9137, 0.8282, 0.9137, 0.8282, 0.9004, 0.8234, 0.9004, 0.8234, 0.921, 0.823, 0.921, 0.823, 0.9004, 0.8212, 0.921, 0.8212, 0.9004, 0.8216, 0.9004, 0.8216, 0.921, 0.09459, 0.694, 0.09522, 0.694, 0.09522, 0.6952, 0.09459, 0.6952, 0.09081, 0.6675, 0.09394, 0.6675, 0.09394, 0.6706, 0.09269, 0.6706, 0.09136, 0.67, 0.09081, 0.6687, 0.09394, 0.6794, 0.09332, 0.6794, 0.09332, 0.6782, 0.09394, 0.6782, 0.09459, 0.6952, 0.09522, 0.6952, 0.09522, 0.6996, 0.09459, 0.6996, 0.09394, 0.6706, 0.09394, 0.6675, 0.1002, 0.6675, 0.1002, 0.6687, 0.09967, 0.67, 0.09833, 0.6706, 0.09457, 0.6745, 0.0952, 0.6745, 0.0952, 0.6757, 0.09457, 0.6757, 0.09332, 0.6794, 0.09394, 0.6794, 0.09394, 0.6933, 0.09332, 0.6933, 0.09394, 0.6675, 0.09081, 0.6675, 0.09081, 0.6536, 0.09136, 0.6523, 0.09269, 0.6518, 0.09394, 0.6518, 0.0927, 0.6988, 0.09332, 0.6988, 0.09331, 0.7001, 0.09269, 0.7001, 0.09522, 0.694, 0.09459, 0.694, 0.0946, 0.6926, 0.09523, 0.6926, 0.09332, 0.6769, 0.09394, 0.6769, 0.09394, 0.6782, 0.09332, 0.6782, 0.06634, 0.6932, 0.0632, 0.6932, 0.0632, 0.6919, 0.06375, 0.6906, 0.06508, 0.69, 0.06634, 0.69, 0.09459, 0.6996, 0.09522, 0.6996, 0.09523, 0.7009, 0.0946, 0.7009, 0.09457, 0.6732, 0.0952, 0.6732, 0.0952, 0.6745, 0.09457, 0.6745, 0.06634, 0.6932, 0.06634, 0.69, 0.07073, 0.69, 0.07206, 0.6906, 0.07261, 0.6919, 0.07261, 0.6932, 0.09332, 0.6933, 0.09394, 0.6933, 0.09394, 0.6946, 0.09332, 0.6946, 0.09332, 0.7014, 0.0927, 0.7014, 0.09269, 0.7001, 0.09331, 0.7001, 0.0632, 0.6932, 0.06634, 0.6932, 0.06634, 0.7089, 0.06508, 0.7089, 0.06375, 0.7083, 0.0632, 0.707, 0.8227, 0.9004, 0.8227, 0.921, 0.8223, 0.921, 0.8223, 0.9004, 0.8109, 0.921, 0.8109, 0.9004, 0.8117, 0.9004, 0.8117, 0.921, 0.8396, 0.9651, 0.8396, 0.943, 0.8403, 0.943, 0.8403, 0.9651, 0.8388, 0.943, 0.8388, 0.9651, 0.8381, 0.9651, 0.8381, 0.943, 0.8102, 0.921, 0.8102, 0.9004, 0.8109, 0.9004, 0.8109, 0.921, 0.7713, 0.9217, 0.7904, 0.9217, 0.7911, 0.9225, 0.7705, 0.9225, 0.7904, 0.9012, 0.7713, 0.9012, 0.7705, 0.9004, 0.7911, 0.9004, 0.7713, 0.9012, 0.7713, 0.9217, 0.7705, 0.9225, 0.7705, 0.9004, 0.7904, 0.9217, 0.7904, 0.9012, 0.7911, 0.9004, 0.7911, 0.9225, 0.25, 6.163e-05, 0.25, 0.25, 6.123e-05, 0.25, 6.143e-05, 6.123e-05, 0.8241, 0.9004, 0.8241, 0.9195, 0.8238, 0.9195, 0.8238, 0.9004, 0.8238, 0.9004, 0.8238, 0.9195, 0.8234, 0.9195, 0.8234, 0.9004, 0.8212, 0.9004, 0.8212, 0.921, 0.8208, 0.921, 0.8208, 0.9004, 0.09206, 0.7058, 0.09143, 0.7058, 0.09143, 0.7045, 0.09206, 0.7045, 0.08202, 0.7064, 0.08147, 0.7077, 0.08014, 0.7082, 0.07888, 0.7082, 0.07888, 0.7051, 0.08202, 0.7051, 0.09394, 0.6983, 0.09457, 0.6983, 0.09457, 0.6996, 0.09394, 0.6996, 0.09457, 0.6983, 0.09394, 0.6983, 0.09394, 0.6939, 0.09457, 0.6939, 0.09332, 0.6946, 0.09394, 0.6946, 0.09394, 0.6958, 0.09332, 0.6958, 0.07888, 0.7051, 0.07888, 0.7082, 0.07449, 0.7082, 0.07316, 0.7077, 0.07261, 0.7064, 0.07261, 0.7051, 0.08202, 0.7051, 0.07888, 0.7051, 0.07888, 0.6769, 0.08014, 0.6769, 0.08147, 0.6774, 0.08202, 0.6787, 0.08516, 0.7051, 0.08202, 0.7051, 0.08202, 0.6787, 0.08257, 0.6774, 0.0839, 0.6769, 0.08516, 0.6769, 0.09394, 0.6719, 0.09457, 0.6719, 0.09458, 0.6732, 0.09395, 0.6732, 0.09143, 0.7058, 0.09206, 0.7058, 0.09206, 0.7071, 0.09143, 0.7071, 0.09459, 0.7009, 0.09396, 0.7009, 0.09394, 0.6996, 0.09457, 0.6996, 0.08516, 0.7082, 0.0839, 0.7082, 0.08257, 0.7077, 0.08202, 0.7064, 0.08202, 0.7051, 0.08516, 0.7051, 0.09457, 0.6939, 0.09394, 0.6939, 0.09396, 0.6926, 0.09459, 0.6926, 0.09394, 0.6972, 0.09332, 0.6972, 0.09332, 0.6958, 0.09394, 0.6958, 0.08516, 0.7082, 0.08516, 0.7051, 0.09143, 0.7051, 0.09143, 0.7064, 0.09088, 0.7077, 0.08955, 0.7082, 0.09457, 0.6719, 0.09394, 0.6719, 0.09395, 0.6706, 0.09458, 0.6706, 0.09143, 0.6769, 0.09206, 0.6769, 0.09206, 0.6782, 0.09143, 0.6782, 0.09206, 0.7045, 0.09143, 0.7045, 0.09143, 0.6782, 0.09206, 0.6782, 0.04843, 0.4352, 0.05024, 0.4352, 0.05024, 0.4425, 0.04843, 0.4425, 0.09553, 0.4352, 0.09372, 0.4352, 0.09372, 0.399, 0.09553, 0.399, 0.03937, 0.4352, 0.03937, 0.399, 0.04662, 0.399, 0.04662, 0.4352, 0.03937, 0.399, 0.03937, 0.4352, 0.03213, 0.4352, 0.03213, 0.399, 0.05206, 0.4388, 0.05024, 0.4388, 0.05024, 0.4352, 0.05206, 0.4352, 0.09734, 0.4352, 0.09553, 0.4352, 0.09553, 0.399, 0.09734, 0.399, 0.06111, 0.4352, 0.06111, 0.399, 0.06474, 0.399, 0.06474, 0.4352, 0.06474, 0.4352, 0.06474, 0.399, 0.06836, 0.399, 0.06836, 0.4352, 0.7882, 0.9225, 0.7882, 0.9519, 0.7867, 0.9519, 0.7867, 0.9225, 0.06292, 0.4388, 0.06111, 0.4388, 0.06111, 0.4352, 0.06292, 0.4352, 0.09734, 0.399, 0.09916, 0.399, 0.09916, 0.4352, 0.09734, 0.4352, 0.07923, 0.4352, 0.07923, 0.399, 0.08285, 0.399, 0.08285, 0.4352, 0.08285, 0.4352, 0.08285, 0.399, 0.08648, 0.399, 0.08648, 0.4352, 0.101, 0.4352, 0.101, 0.399, 0.1028, 0.399, 0.1028, 0.4352, 0.05387, 0.4388, 0.05206, 0.4388, 0.05206, 0.4352, 0.05387, 0.4352, 0.04119, 0.4714, 0.03937, 0.4714, 0.03937, 0.4352, 0.04119, 0.4352, 0.07561, 0.4352, 0.07561, 0.399, 0.07923, 0.399, 0.07923, 0.4352, 0.07198, 0.4352, 0.07198, 0.399, 0.07561, 0.399, 0.07561, 0.4352, 0.03937, 0.4352, 0.03937, 0.4714, 0.03756, 0.4714, 0.03756, 0.4352, 0.06111, 0.4388, 0.0593, 0.4388, 0.0593, 0.4352, 0.06111, 0.4352, 0.03756, 0.4714, 0.03575, 0.4714, 0.03575, 0.4352, 0.03756, 0.4352, 0.04662, 0.4352, 0.04662, 0.399, 0.05024, 0.399, 0.05024, 0.4352, 0.0901, 0.4352, 0.0901, 0.399, 0.09372, 0.399, 0.09372, 0.4352, 0.04481, 0.4352, 0.04481, 0.4714, 0.043, 0.4714, 0.043, 0.4352, 0.05568, 0.4388, 0.05387, 0.4388, 0.05387, 0.4352, 0.05568, 0.4352, 0.03575, 0.4714, 0.03394, 0.4714, 0.03394, 0.4352, 0.03575, 0.4352, 0.08648, 0.4352, 0.08648, 0.399, 0.0901, 0.399, 0.0901, 0.4352, 0.05024, 0.4352, 0.05024, 0.399, 0.05387, 0.399, 0.05387, 0.4352, 0.04662, 0.4352, 0.04662, 0.4714, 0.04481, 0.4714, 0.04481, 0.4352, 0.05749, 0.4388, 0.05568, 0.4388, 0.05568, 0.4352, 0.05749, 0.4352, 0.1046, 0.4352, 0.1028, 0.4352, 0.1028, 0.399, 0.1046, 0.399, 0.06836, 0.4352, 0.06836, 0.399, 0.07198, 0.399, 0.07198, 0.4352, 0.05749, 0.4352, 0.05749, 0.399, 0.06111, 0.399, 0.06111, 0.4352, 0.043, 0.4352, 0.043, 0.4714, 0.04119, 0.4714, 0.04119, 0.4352, 0.0593, 0.4388, 0.05749, 0.4388, 0.05749, 0.4352, 0.0593, 0.4352, 0.03394, 0.4714, 0.03213, 0.4714, 0.03213, 0.4352, 0.03394, 0.4352, 0.8606, 0.9861, 0.7633, 0.9861, 0.7633, 0.8889, 0.8606, 0.8889, 0.05387, 0.4352, 0.05387, 0.399, 0.05749, 0.399, 0.05749, 0.4352, 0.04843, 0.4352, 0.04843, 0.4714, 0.04662, 0.4714, 0.04662, 0.4352, 0.7685, 0.9362, 0.7685, 0.9503, 0.7826, 0.9503, 0.7826, 0.9362, 0.7685, 0.9362, 0.7826, 0.9362, 0.7826, 0.9503, 0.7685, 0.9503, 0.7685, 0.9503, 0.7685, 0.9362, 0.7685, 0.9362, 0.7685, 0.9503, 0.7826, 0.9362, 0.7826, 0.9503, 0.7826, 0.9503, 0.7826, 0.9362, 0.7685, 0.9362, 0.7826, 0.9362, 0.7826, 0.9362, 0.7685, 0.9362, 0.7826, 0.9503, 0.7685, 0.9503, 0.7685, 0.9503, 0.7826, 0.9503, 0.7685, 0.9362, 0.7685, 0.9503, 0.7826, 0.9503, 0.7826, 0.9362, 0.7685, 0.9362, 0.7826, 0.9362, 0.7826, 0.9503, 0.7685, 0.9503, 0.7685, 0.9503, 0.7685, 0.9362, 0.7685, 0.9362, 0.7685, 0.9503, 0.7826, 0.9362, 0.7826, 0.9503, 0.7826, 0.9503, 0.7826, 0.9362, 0.7826, 0.9503, 0.7685, 0.9503, 0.7685, 0.9503, 0.7826, 0.9503, 0.7826, 0.9362, 0.7826, 0.9362, 0.7826, 0.9362, 0.7826, 0.9362, 0.7685, 0.9081, 0.7826, 0.9081, 0.7826, 0.9222, 0.7685, 0.9222, 0.7685, 0.9222, 0.7826, 0.9222, 0.7826, 0.9362, 0.7685, 0.9362, 0.7685, 0.9362, 0.7685, 0.9362, 0.7685, 0.9362, 0.7685, 0.9362, 0.7826, 0.9362, 0.7685, 0.9362, 0.7685, 0.9362, 0.7826, 0.9362, 0.7685, 0.9362, 0.7826, 0.9362, 0.7826, 0.9503, 0.7685, 0.9503, 0.7826, 0.9362, 0.7826, 0.9362, 0.7826, 0.9362, 0.7826, 0.9362, 0.7685, 0.9362, 0.7685, 0.9362, 0.7685, 0.9362, 0.7685, 0.9362, 0.7826, 0.9362, 0.7685, 0.9362, 0.7685, 0.9362, 0.7826, 0.9362, 0.7685, 0.9503, 0.7826, 0.9503, 0.7826, 0.9643, 0.7685, 0.9643, 0.7685, 0.9081, 0.7826, 0.9081, 0.7826, 0.9222, 0.7685, 0.9222, 0.7685, 0.9222, 0.7826, 0.9222, 0.7826, 0.9362, 0.7685, 0.9362, 0.7685, 0.9362, 0.7826, 0.9362, 0.7826, 0.9503, 0.7685, 0.9503, 0.7685, 0.9503, 0.7826, 0.9503, 0.7826, 0.9643, 0.7685, 0.9643, 0.7685, 0.9081, 0.7826, 0.9081, 0.7826, 0.9222, 0.7685, 0.9222, 0.7685, 0.9222, 0.7826, 0.9222, 0.7826, 0.9362, 0.7685, 0.9362, 0.7685, 0.9362, 0.7826, 0.9362, 0.7826, 0.9503, 0.7685, 0.9503, 0.7685, 0.9503, 0.7826, 0.9503, 0.7826, 0.9643, 0.7685, 0.9643, 0.7685, 0.9081, 0.7826, 0.9081, 0.7826, 0.9222, 0.7685, 0.9222, 0.7685, 0.9222, 0.7826, 0.9222, 0.7826, 0.9362, 0.7685, 0.9362, 0.7685, 0.9362, 0.7826, 0.9362, 0.7826, 0.9503, 0.7685, 0.9503, 0.7685, 0.9503, 0.7826, 0.9503, 0.7826, 0.9643, 0.7685, 0.9643, 0.06006, 0.6555, 0.05818, 0.6555, 0.05818, 0.6524, 0.06006, 0.6524, 0.09523, 0.6894, 0.09523, 0.6888, 0.09585, 0.6888, 0.09585, 0.6894, 0.07198, 0.6863, 0.07261, 0.6863, 0.07261, 0.6894, 0.07198, 0.6894, 0.05818, 0.6524, 0.05818, 0.6555, 0.045, 0.6555, 0.045, 0.6524, 0.05762, 0.69, 0.05951, 0.69, 0.05951, 0.6907, 0.05762, 0.6907, 0.06006, 0.6524, 0.05818, 0.6524, 0.05818, 0.6518, 0.06006, 0.6518, 0.07198, 0.6894, 0.07261, 0.6894, 0.07261, 0.69, 0.07198, 0.69, 0.09081, 0.6762, 0.09081, 0.6743, 0.09143, 0.6743, 0.09143, 0.6762, 0.09269, 0.6988, 0.09206, 0.6988, 0.09206, 0.6769, 0.09269, 0.6769, 0.09081, 0.6737, 0.08892, 0.6737, 0.08892, 0.6518, 0.09081, 0.6518, 0.09332, 0.6988, 0.09269, 0.6988, 0.09269, 0.6769, 0.09332, 0.6769, 0.09206, 0.6988, 0.09269, 0.6988, 0.09269, 0.702, 0.09206, 0.702, 0.08892, 0.6737, 0.09081, 0.6737, 0.09081, 0.6769, 0.08892, 0.6769, 0.08892, 0.6737, 0.08892, 0.6769, 0.07575, 0.6769, 0.07575, 0.6737, 0.07198, 0.6894, 0.07198, 0.69, 0.06006, 0.69, 0.06006, 0.6894, 0.09585, 0.6888, 0.09523, 0.6888, 0.09523, 0.6769, 0.09585, 0.6769, 0.05762, 0.6907, 0.05951, 0.6907, 0.05951, 0.7026, 0.05762, 0.7026, 0.09206, 0.6743, 0.09206, 0.6762, 0.09143, 0.6762, 0.09143, 0.6743, 0.05818, 0.6555, 0.06006, 0.6555, 0.06006, 0.69, 0.05818, 0.69, 0.07261, 0.6863, 0.07198, 0.6863, 0.07198, 0.6518, 0.07261, 0.6518, 0.1002, 0.6518, 0.1008, 0.6518, 0.1008, 0.6863, 0.1002, 0.6863, 0.05378, 0.7032, 0.05441, 0.7032, 0.05441, 0.7063, 0.05378, 0.7063, 0.7867, 0.9298, 0.7852, 0.9298, 0.7852, 0.9225, 0.7867, 0.9225, 0.05378, 0.69, 0.05441, 0.69, 0.05441, 0.7032, 0.05378, 0.7032, 0.7867, 0.9607, 0.7852, 0.9607, 0.7852, 0.9298, 0.7867, 0.9298, 0.0946, 0.6769, 0.09523, 0.6769, 0.09521, 0.69, 0.09459, 0.69, 0.09459, 0.6926, 0.09396, 0.6926, 0.09394, 0.6795, 0.09457, 0.6795, 0.09457, 0.6795, 0.09394, 0.6795, 0.09394, 0.6782, 0.09457, 0.6782, 0.09081, 0.6737, 0.09081, 0.6706, 0.09206, 0.6706, 0.09339, 0.6711, 0.09394, 0.6725, 0.09394, 0.6737, 0.045, 0.6524, 0.045, 0.6555, 0.04375, 0.6555, 0.04242, 0.655, 0.04187, 0.6536, 0.04187, 0.6524, 0.057, 0.702, 0.057, 0.69, 0.05762, 0.69, 0.05762, 0.702, 0.05574, 0.7026, 0.05574, 0.702, 0.057, 0.702, 0.057, 0.7026, 0.09459, 0.69, 0.09521, 0.69, 0.09521, 0.6913, 0.09459, 0.6913, 0.09457, 0.6744, 0.09394, 0.6744, 0.09394, 0.6732, 0.09457, 0.6732, 0.07575, 0.6737, 0.07575, 0.6769, 0.07261, 0.6769, 0.07261, 0.6756, 0.07316, 0.6743, 0.07449, 0.6737, 0.04187, 0.7064, 0.04187, 0.7032, 0.05378, 0.7032, 0.05378, 0.7063, 0.09394, 0.6744, 0.09457, 0.6744, 0.09457, 0.6758, 0.09394, 0.6758, 0.09396, 0.6769, 0.09459, 0.6769, 0.09457, 0.6782, 0.09394, 0.6782, 0.09459, 0.6913, 0.09521, 0.6913, 0.09523, 0.6926, 0.0946, 0.6926, 0.05441, 0.7026, 0.05441, 0.702, 0.05574, 0.702, 0.05574, 0.7026, 0.09519, 0.7051, 0.09206, 0.7051, 0.09206, 0.702, 0.09331, 0.702, 0.09464, 0.7025, 0.09519, 0.7038, 0.09081, 0.6737, 0.09394, 0.6737, 0.09394, 0.6743, 0.09081, 0.6743, 0.057, 0.7026, 0.057, 0.702, 0.05762, 0.702, 0.05762, 0.7026, 0.06006, 0.69, 0.0632, 0.69, 0.0632, 0.6907, 0.06006, 0.6907, 0.06006, 0.6907, 0.0632, 0.6907, 0.0632, 0.7026, 0.06006, 0.7026, 0.25, 0.25, 6.123e-05, 0.25, 6.163e-05, 6.123e-05, 0.25, 6.143e-05, 0.7977, 0.8452, 0.7977, 0.8116, 0.8005, 0.8088, 0.8005, 0.848, 0.7851, 0.8116, 0.7851, 0.8452, 0.7823, 0.848, 0.7823, 0.8088, 0.7977, 0.8116, 0.7851, 0.8116, 0.7823, 0.8088, 0.8005, 0.8088, 0.7851, 0.8452, 0.7977, 0.8452, 0.8005, 0.848, 0.7823, 0.848, 0.8033, 0.8116, 0.8033, 0.8452, 0.8005, 0.848, 0.8005, 0.8088, 0.8033, 0.8452, 0.8159, 0.8452, 0.8187, 0.848, 0.8005, 0.848, 0.8159, 0.8116, 0.8033, 0.8116, 0.8005, 0.8088, 0.8187, 0.8088, 0.8159, 0.8452, 0.8159, 0.8116, 0.8187, 0.8088, 0.8187, 0.848, 0.8026, 0.8873, 0.8217, 0.8873, 0.8217, 0.9065, 0.8026, 0.9065, 0.8026, 0.9256, 0.8217, 0.9256, 0.8217, 0.9448, 0.8026, 0.9448, 0.8026, 0.9448, 0.8217, 0.9448, 0.8217, 0.964, 0.8026, 0.964, 0.7834, 0.9256, 0.8026, 0.9256, 0.8026, 0.9448, 0.7834, 0.9448, 0.8217, 0.9256, 0.8409, 0.9256, 0.8409, 0.9448, 0.8217, 0.9448, 0.8026, 0.8873, 0.8217, 0.8873, 0.8217, 0.9065, 0.8026, 0.9065, 0.8026, 0.9256, 0.8217, 0.9256, 0.8217, 0.9448, 0.8026, 0.9448, 0.8026, 0.8873, 0.8026, 0.9448, 0.8217, 0.9448, 0.8217, 0.8873, 0.8217, 0.8873, 0.8217, 0.9448, 0.8217, 0.9256, 0.8217, 0.9065, 0.8026, 0.9065, 0.8026, 0.9256, 0.8026, 0.9448, 0.8026, 0.8873])
me_cube_001.materials.append(mat_house11)
me_cube_001.use_remesh_preserve_volume = False
me_cube_001.use_remesh_preserve_attributes = False
me_cube_001.use_mirror_vertex_groups = False
me_cube_001.update()

# ---- objects
ob_house11 = bpy.data.objects.new('house11', me_cube_001)

# ---- transforms, parenting, visibility, modifiers, constraints
ob_house11.location = (0.0, 0.0, 0.0)
ob_house11.rotation_euler = (-1.571, -3.142, 0.0)
ob_house11.lock_rotations_4d = False
ob_house11.empty_display_type = 'ARROWS'
ob_house11.lineart.crease_threshold = 0.0
_m = ob_house11.modifiers.new('Auto Smooth', 'NODES')
_m.node_group = ng_auto_smooth
_gi = [s.identifier for s in ng_auto_smooth.interface.items_tree if s.item_type == 'SOCKET' and s.in_out == 'INPUT']
_m[_gi[1]] = 1.047  # Angle

# ---- collection membership
col_collection.objects.link(ob_house11)

# ---- scene / render settings (as saved in the file)
scene.frame_start = 1; scene.frame_end = 250; scene.frame_set(1)
scene.render.engine = 'BLENDER_EEVEE_NEXT'
scene.cycles.use_denoising = False
scene.cycles.samples = 128
scene.cycles.sampling_pattern = 'TABULATED_SOBOL'
scene.cycles.use_adaptive_sampling = False
scene.cycles.use_light_tree = False
scene.view_settings.view_transform = 'Filmic'
bpy.context.view_layer.update()

# ---- added for rendering (the .blend has no active camera and no usable light): camera, sun
cam_auto = bpy.data.cameras.new('AutoCamera')
cam_auto.lens = 50.0
cam_auto.sensor_width = 36.0
cam_auto.clip_end = 1000.0
ob_auto_camera = bpy.data.objects.new('AutoCamera', cam_auto)
scene.collection.objects.link(ob_auto_camera)
ob_auto_camera.location = (9.94759, -11.7371, 14.4081)
ob_auto_camera.rotation_euler = (1.09748, -7.21219e-08, 0.694738)
scene.camera = ob_auto_camera
light_auto_sun = bpy.data.lights.new('AutoSun', 'SUN')
light_auto_sun.energy = 3.0
light_auto_sun.angle = 0.0523599
ob_auto_sun = bpy.data.objects.new('AutoSun', light_auto_sun)
scene.collection.objects.link(ob_auto_sun)
ob_auto_sun.rotation_euler = (0.872665, 0.174533, 0.523599)
bpy.context.view_layer.update()
